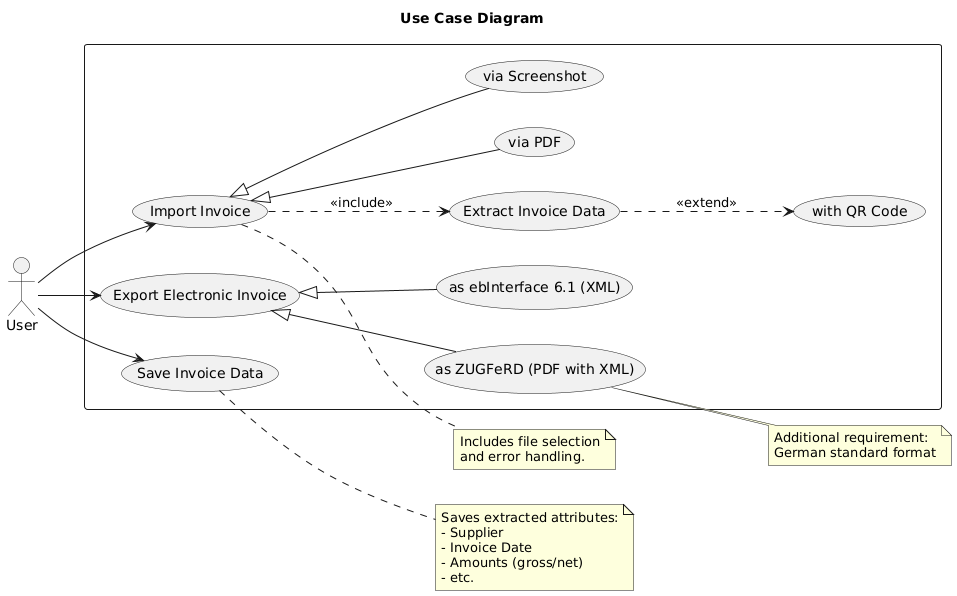

The diagram above was rendered by PlantUML. Its source (embedded in the PNG):
@startuml
title Use Case Diagram

left to right direction

actor "User" as user

rectangle {
  
  usecase UC_IMPORT as "Import Invoice"
  usecase UC_EXTRACT as "Extract Invoice Data"
  usecase UC_SAVE as "Save Invoice Data"
  usecase UC_EXPORT as "Export Electronic Invoice"

  usecase UC_IMPORT_PDF as "via PDF"
  usecase UC_IMPORT_IMG as "via Screenshot"

  usecase UC_QR as "with QR Code"

  usecase UC_EXPORT_EB as "as ebInterface 6.1 (XML)"
  usecase UC_EXPORT_ZUG as "as ZUGFeRD (PDF with XML)"

  user --> UC_IMPORT
  user --> UC_SAVE
  user --> UC_EXPORT

  UC_IMPORT ..> UC_EXTRACT : <<include>>
  UC_EXTRACT ..> UC_QR : <<extend>>

  UC_IMPORT <|-- UC_IMPORT_PDF
  UC_IMPORT <|-- UC_IMPORT_IMG

  UC_EXPORT <|-- UC_EXPORT_EB
  UC_EXPORT <|-- UC_EXPORT_ZUG
}

note right of UC_IMPORT
  Includes file selection
  and error handling.
end note

note right of UC_SAVE
  Saves extracted attributes:
  - Supplier
  - Invoice Date
  - Amounts (gross/net)
  - etc.
end note

note right of UC_EXPORT_ZUG
  Additional requirement:
  German standard format
end note
@enduml